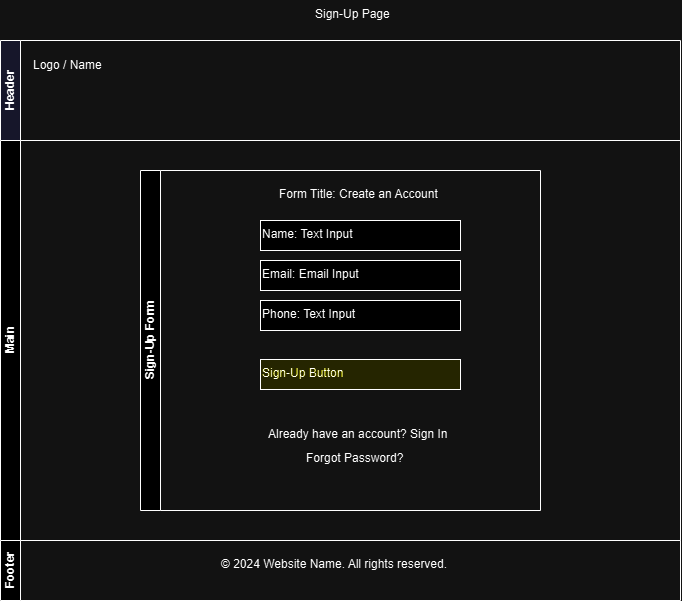

The diagram above was exported from draw.io. Its source (the exported page's mxGraphModel, read from the mxfile embedded in the PNG):
<mxGraphModel dx="1456" dy="594" grid="0" gridSize="10" guides="1" tooltips="1" connect="1" arrows="1" fold="1" page="1" pageScale="1" pageWidth="850" pageHeight="1100" math="0" shadow="0">
  <root>
    <mxCell id="0" />
    <mxCell id="1" parent="0" />
    <mxCell id="2" value="Sign-Up Page" style="text;html=1;strokeColor=none;fillColor=none;rounded=0;" parent="1" vertex="1">
      <mxGeometry x="393" y="40" width="100" height="30" as="geometry" />
    </mxCell>
    <mxCell id="3" value="Header" style="swimlane;startSize=20;horizontal=0;html=1;fillColor=#E6E6FA;" parent="1" vertex="1">
      <mxGeometry x="80" y="80" width="680" height="100" as="geometry" />
    </mxCell>
    <mxCell id="4" value="Logo / Name" style="text;html=1;strokeColor=none;fillColor=none;" parent="3" vertex="1">
      <mxGeometry x="31" y="11" width="120" height="30" as="geometry" />
    </mxCell>
    <mxCell id="6" value="Main" style="swimlane;startSize=20;horizontal=0;html=1;" parent="1" vertex="1">
      <mxGeometry x="80" y="180" width="680" height="400" as="geometry" />
    </mxCell>
    <mxCell id="7" value="Sign-Up Form" style="swimlane;startSize=20;horizontal=0;html=1;" parent="6" vertex="1">
      <mxGeometry x="140" y="30" width="400" height="340" as="geometry" />
    </mxCell>
    <mxCell id="8" value="Form Title: Create an Account" style="text;html=1;strokeColor=none;fillColor=none;" parent="7" vertex="1">
      <mxGeometry x="137" y="10" width="160" height="30" as="geometry" />
    </mxCell>
    <mxCell id="9" value="Name: Text Input" style="text;html=1;strokeColor=#000000;fillColor=#FFFFFF;" parent="7" vertex="1">
      <mxGeometry x="120" y="50" width="200" height="30" as="geometry" />
    </mxCell>
    <mxCell id="10" value="Email: Email Input" style="text;html=1;strokeColor=#000000;fillColor=#FFFFFF;" parent="7" vertex="1">
      <mxGeometry x="120" y="90" width="200" height="30" as="geometry" />
    </mxCell>
    <mxCell id="11" value="Phone: Text Input" style="text;html=1;strokeColor=#000000;fillColor=#FFFFFF;" parent="7" vertex="1">
      <mxGeometry x="120" y="130" width="200" height="30" as="geometry" />
    </mxCell>
    <mxCell id="13" value="Sign-Up Button" style="text;html=1;strokeColor=#000000;fillColor=#FFFF00;" parent="7" vertex="1">
      <mxGeometry x="120" y="189" width="200" height="30" as="geometry" />
    </mxCell>
    <mxCell id="14" value="Already have an account? Sign In" style="text;html=1;strokeColor=none;fillColor=none;" parent="7" vertex="1">
      <mxGeometry x="126" y="250" width="200" height="30" as="geometry" />
    </mxCell>
    <mxCell id="15" value="Forgot Password?" style="text;html=1;strokeColor=none;fillColor=none;" parent="7" vertex="1">
      <mxGeometry x="164" y="274" width="120" height="30" as="geometry" />
    </mxCell>
    <mxCell id="16" value="Footer" style="swimlane;startSize=20;horizontal=0;html=1;" parent="1" vertex="1">
      <mxGeometry x="80" y="580" width="680" height="60" as="geometry" />
    </mxCell>
    <mxCell id="17" value="&amp;copy; 2024 Website Name. All rights reserved." style="text;html=1;strokeColor=none;fillColor=none;" parent="16" vertex="1">
      <mxGeometry x="219" y="10" width="280" height="30" as="geometry" />
    </mxCell>
  </root>
</mxGraphModel>